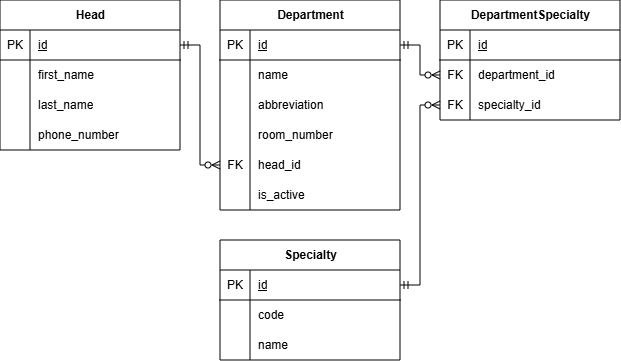

The diagram above was exported from draw.io. Its source (the exported page's mxGraphModel, read from the mxfile embedded in the PNG):
<mxGraphModel dx="937" dy="525" grid="1" gridSize="10" guides="1" tooltips="1" connect="1" arrows="1" fold="1" page="1" pageScale="1" pageWidth="900" pageHeight="1600" math="0" shadow="0">
  <root>
    <mxCell id="0" />
    <mxCell id="1" parent="0" />
    <mxCell id="ax2rW66ki0jQYYPvd95C-1" parent="1" style="shape=table;startSize=30;container=1;collapsible=1;childLayout=tableLayout;fixedRows=1;rowLines=0;fontStyle=1;align=center;resizeLast=1;html=1;" value="Head" vertex="1">
      <mxGeometry height="150" width="180" x="120" y="80" as="geometry" />
    </mxCell>
    <mxCell id="ax2rW66ki0jQYYPvd95C-2" parent="ax2rW66ki0jQYYPvd95C-1" style="shape=tableRow;horizontal=0;startSize=0;swimlaneHead=0;swimlaneBody=0;fillColor=none;collapsible=0;dropTarget=0;points=[[0,0.5],[1,0.5]];portConstraint=eastwest;top=0;left=0;right=0;bottom=1;" value="" vertex="1">
      <mxGeometry height="30" width="180" y="30" as="geometry" />
    </mxCell>
    <mxCell id="ax2rW66ki0jQYYPvd95C-3" parent="ax2rW66ki0jQYYPvd95C-2" style="shape=partialRectangle;connectable=0;fillColor=none;top=0;left=0;bottom=0;right=0;fontStyle=1;overflow=hidden;whiteSpace=wrap;html=1;" value="&lt;span style=&quot;font-weight: normal;&quot;&gt;PK&lt;/span&gt;" vertex="1">
      <mxGeometry height="30" width="30" as="geometry">
        <mxRectangle height="30" width="30" as="alternateBounds" />
      </mxGeometry>
    </mxCell>
    <mxCell id="ax2rW66ki0jQYYPvd95C-4" parent="ax2rW66ki0jQYYPvd95C-2" style="shape=partialRectangle;connectable=0;fillColor=none;top=0;left=0;bottom=0;right=0;align=left;spacingLeft=6;fontStyle=5;overflow=hidden;whiteSpace=wrap;html=1;" value="&lt;span style=&quot;font-weight: normal;&quot;&gt;id&lt;/span&gt;" vertex="1">
      <mxGeometry height="30" width="150" x="30" as="geometry">
        <mxRectangle height="30" width="150" as="alternateBounds" />
      </mxGeometry>
    </mxCell>
    <mxCell id="ax2rW66ki0jQYYPvd95C-5" parent="ax2rW66ki0jQYYPvd95C-1" style="shape=tableRow;horizontal=0;startSize=0;swimlaneHead=0;swimlaneBody=0;fillColor=none;collapsible=0;dropTarget=0;points=[[0,0.5],[1,0.5]];portConstraint=eastwest;top=0;left=0;right=0;bottom=0;" value="" vertex="1">
      <mxGeometry height="30" width="180" y="60" as="geometry" />
    </mxCell>
    <mxCell id="ax2rW66ki0jQYYPvd95C-6" parent="ax2rW66ki0jQYYPvd95C-5" style="shape=partialRectangle;connectable=0;fillColor=none;top=0;left=0;bottom=0;right=0;editable=1;overflow=hidden;whiteSpace=wrap;html=1;" value="" vertex="1">
      <mxGeometry height="30" width="30" as="geometry">
        <mxRectangle height="30" width="30" as="alternateBounds" />
      </mxGeometry>
    </mxCell>
    <mxCell id="ax2rW66ki0jQYYPvd95C-7" parent="ax2rW66ki0jQYYPvd95C-5" style="shape=partialRectangle;connectable=0;fillColor=none;top=0;left=0;bottom=0;right=0;align=left;spacingLeft=6;overflow=hidden;whiteSpace=wrap;html=1;" value="first_name" vertex="1">
      <mxGeometry height="30" width="150" x="30" as="geometry">
        <mxRectangle height="30" width="150" as="alternateBounds" />
      </mxGeometry>
    </mxCell>
    <mxCell id="ax2rW66ki0jQYYPvd95C-8" parent="ax2rW66ki0jQYYPvd95C-1" style="shape=tableRow;horizontal=0;startSize=0;swimlaneHead=0;swimlaneBody=0;fillColor=none;collapsible=0;dropTarget=0;points=[[0,0.5],[1,0.5]];portConstraint=eastwest;top=0;left=0;right=0;bottom=0;" value="" vertex="1">
      <mxGeometry height="30" width="180" y="90" as="geometry" />
    </mxCell>
    <mxCell id="ax2rW66ki0jQYYPvd95C-9" parent="ax2rW66ki0jQYYPvd95C-8" style="shape=partialRectangle;connectable=0;fillColor=none;top=0;left=0;bottom=0;right=0;editable=1;overflow=hidden;whiteSpace=wrap;html=1;" value="" vertex="1">
      <mxGeometry height="30" width="30" as="geometry">
        <mxRectangle height="30" width="30" as="alternateBounds" />
      </mxGeometry>
    </mxCell>
    <mxCell id="ax2rW66ki0jQYYPvd95C-10" parent="ax2rW66ki0jQYYPvd95C-8" style="shape=partialRectangle;connectable=0;fillColor=none;top=0;left=0;bottom=0;right=0;align=left;spacingLeft=6;overflow=hidden;whiteSpace=wrap;html=1;" value="last_name" vertex="1">
      <mxGeometry height="30" width="150" x="30" as="geometry">
        <mxRectangle height="30" width="150" as="alternateBounds" />
      </mxGeometry>
    </mxCell>
    <mxCell id="ax2rW66ki0jQYYPvd95C-11" parent="ax2rW66ki0jQYYPvd95C-1" style="shape=tableRow;horizontal=0;startSize=0;swimlaneHead=0;swimlaneBody=0;fillColor=none;collapsible=0;dropTarget=0;points=[[0,0.5],[1,0.5]];portConstraint=eastwest;top=0;left=0;right=0;bottom=0;" value="" vertex="1">
      <mxGeometry height="30" width="180" y="120" as="geometry" />
    </mxCell>
    <mxCell id="ax2rW66ki0jQYYPvd95C-12" parent="ax2rW66ki0jQYYPvd95C-11" style="shape=partialRectangle;connectable=0;fillColor=none;top=0;left=0;bottom=0;right=0;editable=1;overflow=hidden;whiteSpace=wrap;html=1;" value="" vertex="1">
      <mxGeometry height="30" width="30" as="geometry">
        <mxRectangle height="30" width="30" as="alternateBounds" />
      </mxGeometry>
    </mxCell>
    <mxCell id="ax2rW66ki0jQYYPvd95C-13" parent="ax2rW66ki0jQYYPvd95C-11" style="shape=partialRectangle;connectable=0;fillColor=none;top=0;left=0;bottom=0;right=0;align=left;spacingLeft=6;overflow=hidden;whiteSpace=wrap;html=1;" value="phone_number" vertex="1">
      <mxGeometry height="30" width="150" x="30" as="geometry">
        <mxRectangle height="30" width="150" as="alternateBounds" />
      </mxGeometry>
    </mxCell>
    <mxCell id="ax2rW66ki0jQYYPvd95C-14" parent="1" style="shape=table;startSize=30;container=1;collapsible=1;childLayout=tableLayout;fixedRows=1;rowLines=0;fontStyle=1;align=center;resizeLast=1;html=1;" value="Department" vertex="1">
      <mxGeometry height="210" width="180" x="340" y="80" as="geometry" />
    </mxCell>
    <mxCell id="ax2rW66ki0jQYYPvd95C-15" parent="ax2rW66ki0jQYYPvd95C-14" style="shape=tableRow;horizontal=0;startSize=0;swimlaneHead=0;swimlaneBody=0;fillColor=none;collapsible=0;dropTarget=0;points=[[0,0.5],[1,0.5]];portConstraint=eastwest;top=0;left=0;right=0;bottom=1;" value="" vertex="1">
      <mxGeometry height="30" width="180" y="30" as="geometry" />
    </mxCell>
    <mxCell id="ax2rW66ki0jQYYPvd95C-16" parent="ax2rW66ki0jQYYPvd95C-15" style="shape=partialRectangle;connectable=0;fillColor=none;top=0;left=0;bottom=0;right=0;fontStyle=1;overflow=hidden;whiteSpace=wrap;html=1;" value="&lt;span style=&quot;font-weight: normal;&quot;&gt;PK&lt;/span&gt;" vertex="1">
      <mxGeometry height="30" width="30" as="geometry">
        <mxRectangle height="30" width="30" as="alternateBounds" />
      </mxGeometry>
    </mxCell>
    <mxCell id="ax2rW66ki0jQYYPvd95C-17" parent="ax2rW66ki0jQYYPvd95C-15" style="shape=partialRectangle;connectable=0;fillColor=none;top=0;left=0;bottom=0;right=0;align=left;spacingLeft=6;fontStyle=5;overflow=hidden;whiteSpace=wrap;html=1;" value="&lt;span style=&quot;font-weight: normal;&quot;&gt;id&lt;/span&gt;" vertex="1">
      <mxGeometry height="30" width="150" x="30" as="geometry">
        <mxRectangle height="30" width="150" as="alternateBounds" />
      </mxGeometry>
    </mxCell>
    <mxCell id="ax2rW66ki0jQYYPvd95C-18" parent="ax2rW66ki0jQYYPvd95C-14" style="shape=tableRow;horizontal=0;startSize=0;swimlaneHead=0;swimlaneBody=0;fillColor=none;collapsible=0;dropTarget=0;points=[[0,0.5],[1,0.5]];portConstraint=eastwest;top=0;left=0;right=0;bottom=0;" value="" vertex="1">
      <mxGeometry height="30" width="180" y="60" as="geometry" />
    </mxCell>
    <mxCell id="ax2rW66ki0jQYYPvd95C-19" parent="ax2rW66ki0jQYYPvd95C-18" style="shape=partialRectangle;connectable=0;fillColor=none;top=0;left=0;bottom=0;right=0;editable=1;overflow=hidden;whiteSpace=wrap;html=1;" value="" vertex="1">
      <mxGeometry height="30" width="30" as="geometry">
        <mxRectangle height="30" width="30" as="alternateBounds" />
      </mxGeometry>
    </mxCell>
    <mxCell id="ax2rW66ki0jQYYPvd95C-20" parent="ax2rW66ki0jQYYPvd95C-18" style="shape=partialRectangle;connectable=0;fillColor=none;top=0;left=0;bottom=0;right=0;align=left;spacingLeft=6;overflow=hidden;whiteSpace=wrap;html=1;" value="name" vertex="1">
      <mxGeometry height="30" width="150" x="30" as="geometry">
        <mxRectangle height="30" width="150" as="alternateBounds" />
      </mxGeometry>
    </mxCell>
    <mxCell id="ax2rW66ki0jQYYPvd95C-21" parent="ax2rW66ki0jQYYPvd95C-14" style="shape=tableRow;horizontal=0;startSize=0;swimlaneHead=0;swimlaneBody=0;fillColor=none;collapsible=0;dropTarget=0;points=[[0,0.5],[1,0.5]];portConstraint=eastwest;top=0;left=0;right=0;bottom=0;" value="" vertex="1">
      <mxGeometry height="30" width="180" y="90" as="geometry" />
    </mxCell>
    <mxCell id="ax2rW66ki0jQYYPvd95C-22" parent="ax2rW66ki0jQYYPvd95C-21" style="shape=partialRectangle;connectable=0;fillColor=none;top=0;left=0;bottom=0;right=0;editable=1;overflow=hidden;whiteSpace=wrap;html=1;" value="" vertex="1">
      <mxGeometry height="30" width="30" as="geometry">
        <mxRectangle height="30" width="30" as="alternateBounds" />
      </mxGeometry>
    </mxCell>
    <mxCell id="ax2rW66ki0jQYYPvd95C-23" parent="ax2rW66ki0jQYYPvd95C-21" style="shape=partialRectangle;connectable=0;fillColor=none;top=0;left=0;bottom=0;right=0;align=left;spacingLeft=6;overflow=hidden;whiteSpace=wrap;html=1;" value="abbreviation" vertex="1">
      <mxGeometry height="30" width="150" x="30" as="geometry">
        <mxRectangle height="30" width="150" as="alternateBounds" />
      </mxGeometry>
    </mxCell>
    <mxCell id="ax2rW66ki0jQYYPvd95C-24" parent="ax2rW66ki0jQYYPvd95C-14" style="shape=tableRow;horizontal=0;startSize=0;swimlaneHead=0;swimlaneBody=0;fillColor=none;collapsible=0;dropTarget=0;points=[[0,0.5],[1,0.5]];portConstraint=eastwest;top=0;left=0;right=0;bottom=0;" value="" vertex="1">
      <mxGeometry height="30" width="180" y="120" as="geometry" />
    </mxCell>
    <mxCell id="ax2rW66ki0jQYYPvd95C-25" parent="ax2rW66ki0jQYYPvd95C-24" style="shape=partialRectangle;connectable=0;fillColor=none;top=0;left=0;bottom=0;right=0;editable=1;overflow=hidden;whiteSpace=wrap;html=1;" value="" vertex="1">
      <mxGeometry height="30" width="30" as="geometry">
        <mxRectangle height="30" width="30" as="alternateBounds" />
      </mxGeometry>
    </mxCell>
    <mxCell id="ax2rW66ki0jQYYPvd95C-26" parent="ax2rW66ki0jQYYPvd95C-24" style="shape=partialRectangle;connectable=0;fillColor=none;top=0;left=0;bottom=0;right=0;align=left;spacingLeft=6;overflow=hidden;whiteSpace=wrap;html=1;" value="room_number" vertex="1">
      <mxGeometry height="30" width="150" x="30" as="geometry">
        <mxRectangle height="30" width="150" as="alternateBounds" />
      </mxGeometry>
    </mxCell>
    <mxCell id="ax2rW66ki0jQYYPvd95C-41" parent="ax2rW66ki0jQYYPvd95C-14" style="shape=tableRow;horizontal=0;startSize=0;swimlaneHead=0;swimlaneBody=0;fillColor=none;collapsible=0;dropTarget=0;points=[[0,0.5],[1,0.5]];portConstraint=eastwest;top=0;left=0;right=0;bottom=0;" value="" vertex="1">
      <mxGeometry height="30" width="180" y="150" as="geometry" />
    </mxCell>
    <mxCell id="ax2rW66ki0jQYYPvd95C-42" parent="ax2rW66ki0jQYYPvd95C-41" style="shape=partialRectangle;connectable=0;fillColor=none;top=0;left=0;bottom=0;right=0;editable=1;overflow=hidden;whiteSpace=wrap;html=1;" value="FK" vertex="1">
      <mxGeometry height="30" width="30" as="geometry">
        <mxRectangle height="30" width="30" as="alternateBounds" />
      </mxGeometry>
    </mxCell>
    <mxCell id="ax2rW66ki0jQYYPvd95C-43" parent="ax2rW66ki0jQYYPvd95C-41" style="shape=partialRectangle;connectable=0;fillColor=none;top=0;left=0;bottom=0;right=0;align=left;spacingLeft=6;overflow=hidden;whiteSpace=wrap;html=1;" value="head_id" vertex="1">
      <mxGeometry height="30" width="150" x="30" as="geometry">
        <mxRectangle height="30" width="150" as="alternateBounds" />
      </mxGeometry>
    </mxCell>
    <mxCell id="ax2rW66ki0jQYYPvd95C-70" parent="ax2rW66ki0jQYYPvd95C-14" style="shape=tableRow;horizontal=0;startSize=0;swimlaneHead=0;swimlaneBody=0;fillColor=none;collapsible=0;dropTarget=0;points=[[0,0.5],[1,0.5]];portConstraint=eastwest;top=0;left=0;right=0;bottom=0;" value="" vertex="1">
      <mxGeometry height="30" width="180" y="180" as="geometry" />
    </mxCell>
    <mxCell id="ax2rW66ki0jQYYPvd95C-71" parent="ax2rW66ki0jQYYPvd95C-70" style="shape=partialRectangle;connectable=0;fillColor=none;top=0;left=0;bottom=0;right=0;editable=1;overflow=hidden;whiteSpace=wrap;html=1;" value="" vertex="1">
      <mxGeometry height="30" width="30" as="geometry">
        <mxRectangle height="30" width="30" as="alternateBounds" />
      </mxGeometry>
    </mxCell>
    <mxCell id="ax2rW66ki0jQYYPvd95C-72" parent="ax2rW66ki0jQYYPvd95C-70" style="shape=partialRectangle;connectable=0;fillColor=none;top=0;left=0;bottom=0;right=0;align=left;spacingLeft=6;overflow=hidden;whiteSpace=wrap;html=1;" value="is_active" vertex="1">
      <mxGeometry height="30" width="150" x="30" as="geometry">
        <mxRectangle height="30" width="150" as="alternateBounds" />
      </mxGeometry>
    </mxCell>
    <mxCell id="ax2rW66ki0jQYYPvd95C-44" parent="1" style="shape=table;startSize=30;container=1;collapsible=1;childLayout=tableLayout;fixedRows=1;rowLines=0;fontStyle=1;align=center;resizeLast=1;html=1;" value="DepartmentSpecialty" vertex="1">
      <mxGeometry height="120" width="180" x="560" y="80" as="geometry" />
    </mxCell>
    <mxCell id="ax2rW66ki0jQYYPvd95C-45" parent="ax2rW66ki0jQYYPvd95C-44" style="shape=tableRow;horizontal=0;startSize=0;swimlaneHead=0;swimlaneBody=0;fillColor=none;collapsible=0;dropTarget=0;points=[[0,0.5],[1,0.5]];portConstraint=eastwest;top=0;left=0;right=0;bottom=1;" value="" vertex="1">
      <mxGeometry height="30" width="180" y="30" as="geometry" />
    </mxCell>
    <mxCell id="ax2rW66ki0jQYYPvd95C-46" parent="ax2rW66ki0jQYYPvd95C-45" style="shape=partialRectangle;connectable=0;fillColor=none;top=0;left=0;bottom=0;right=0;fontStyle=1;overflow=hidden;whiteSpace=wrap;html=1;" value="&lt;span style=&quot;font-weight: normal;&quot;&gt;PK&lt;/span&gt;" vertex="1">
      <mxGeometry height="30" width="30" as="geometry">
        <mxRectangle height="30" width="30" as="alternateBounds" />
      </mxGeometry>
    </mxCell>
    <mxCell id="ax2rW66ki0jQYYPvd95C-47" parent="ax2rW66ki0jQYYPvd95C-45" style="shape=partialRectangle;connectable=0;fillColor=none;top=0;left=0;bottom=0;right=0;align=left;spacingLeft=6;fontStyle=5;overflow=hidden;whiteSpace=wrap;html=1;" value="&lt;span style=&quot;font-weight: normal;&quot;&gt;id&lt;/span&gt;" vertex="1">
      <mxGeometry height="30" width="150" x="30" as="geometry">
        <mxRectangle height="30" width="150" as="alternateBounds" />
      </mxGeometry>
    </mxCell>
    <mxCell id="ax2rW66ki0jQYYPvd95C-48" parent="ax2rW66ki0jQYYPvd95C-44" style="shape=tableRow;horizontal=0;startSize=0;swimlaneHead=0;swimlaneBody=0;fillColor=none;collapsible=0;dropTarget=0;points=[[0,0.5],[1,0.5]];portConstraint=eastwest;top=0;left=0;right=0;bottom=0;" value="" vertex="1">
      <mxGeometry height="30" width="180" y="60" as="geometry" />
    </mxCell>
    <mxCell id="ax2rW66ki0jQYYPvd95C-49" parent="ax2rW66ki0jQYYPvd95C-48" style="shape=partialRectangle;connectable=0;fillColor=none;top=0;left=0;bottom=0;right=0;editable=1;overflow=hidden;whiteSpace=wrap;html=1;" value="FK" vertex="1">
      <mxGeometry height="30" width="30" as="geometry">
        <mxRectangle height="30" width="30" as="alternateBounds" />
      </mxGeometry>
    </mxCell>
    <mxCell id="ax2rW66ki0jQYYPvd95C-50" parent="ax2rW66ki0jQYYPvd95C-48" style="shape=partialRectangle;connectable=0;fillColor=none;top=0;left=0;bottom=0;right=0;align=left;spacingLeft=6;overflow=hidden;whiteSpace=wrap;html=1;" value="department_id" vertex="1">
      <mxGeometry height="30" width="150" x="30" as="geometry">
        <mxRectangle height="30" width="150" as="alternateBounds" />
      </mxGeometry>
    </mxCell>
    <mxCell id="ax2rW66ki0jQYYPvd95C-51" parent="ax2rW66ki0jQYYPvd95C-44" style="shape=tableRow;horizontal=0;startSize=0;swimlaneHead=0;swimlaneBody=0;fillColor=none;collapsible=0;dropTarget=0;points=[[0,0.5],[1,0.5]];portConstraint=eastwest;top=0;left=0;right=0;bottom=0;" value="" vertex="1">
      <mxGeometry height="30" width="180" y="90" as="geometry" />
    </mxCell>
    <mxCell id="ax2rW66ki0jQYYPvd95C-52" parent="ax2rW66ki0jQYYPvd95C-51" style="shape=partialRectangle;connectable=0;fillColor=none;top=0;left=0;bottom=0;right=0;editable=1;overflow=hidden;whiteSpace=wrap;html=1;" value="FK" vertex="1">
      <mxGeometry height="30" width="30" as="geometry">
        <mxRectangle height="30" width="30" as="alternateBounds" />
      </mxGeometry>
    </mxCell>
    <mxCell id="ax2rW66ki0jQYYPvd95C-53" parent="ax2rW66ki0jQYYPvd95C-51" style="shape=partialRectangle;connectable=0;fillColor=none;top=0;left=0;bottom=0;right=0;align=left;spacingLeft=6;overflow=hidden;whiteSpace=wrap;html=1;" value="specialty_id" vertex="1">
      <mxGeometry height="30" width="150" x="30" as="geometry">
        <mxRectangle height="30" width="150" as="alternateBounds" />
      </mxGeometry>
    </mxCell>
    <mxCell id="ax2rW66ki0jQYYPvd95C-60" parent="1" style="shape=table;startSize=30;container=1;collapsible=1;childLayout=tableLayout;fixedRows=1;rowLines=0;fontStyle=1;align=center;resizeLast=1;html=1;" value="Specialty" vertex="1">
      <mxGeometry height="120" width="180" x="340" y="320" as="geometry" />
    </mxCell>
    <mxCell id="ax2rW66ki0jQYYPvd95C-61" parent="ax2rW66ki0jQYYPvd95C-60" style="shape=tableRow;horizontal=0;startSize=0;swimlaneHead=0;swimlaneBody=0;fillColor=none;collapsible=0;dropTarget=0;points=[[0,0.5],[1,0.5]];portConstraint=eastwest;top=0;left=0;right=0;bottom=1;" value="" vertex="1">
      <mxGeometry height="30" width="180" y="30" as="geometry" />
    </mxCell>
    <mxCell id="ax2rW66ki0jQYYPvd95C-62" parent="ax2rW66ki0jQYYPvd95C-61" style="shape=partialRectangle;connectable=0;fillColor=none;top=0;left=0;bottom=0;right=0;fontStyle=1;overflow=hidden;whiteSpace=wrap;html=1;" value="&lt;span style=&quot;font-weight: normal;&quot;&gt;PK&lt;/span&gt;" vertex="1">
      <mxGeometry height="30" width="30" as="geometry">
        <mxRectangle height="30" width="30" as="alternateBounds" />
      </mxGeometry>
    </mxCell>
    <mxCell id="ax2rW66ki0jQYYPvd95C-63" parent="ax2rW66ki0jQYYPvd95C-61" style="shape=partialRectangle;connectable=0;fillColor=none;top=0;left=0;bottom=0;right=0;align=left;spacingLeft=6;fontStyle=5;overflow=hidden;whiteSpace=wrap;html=1;" value="&lt;span style=&quot;font-weight: normal;&quot;&gt;id&lt;/span&gt;" vertex="1">
      <mxGeometry height="30" width="150" x="30" as="geometry">
        <mxRectangle height="30" width="150" as="alternateBounds" />
      </mxGeometry>
    </mxCell>
    <mxCell id="ax2rW66ki0jQYYPvd95C-64" parent="ax2rW66ki0jQYYPvd95C-60" style="shape=tableRow;horizontal=0;startSize=0;swimlaneHead=0;swimlaneBody=0;fillColor=none;collapsible=0;dropTarget=0;points=[[0,0.5],[1,0.5]];portConstraint=eastwest;top=0;left=0;right=0;bottom=0;" value="" vertex="1">
      <mxGeometry height="30" width="180" y="60" as="geometry" />
    </mxCell>
    <mxCell id="ax2rW66ki0jQYYPvd95C-65" parent="ax2rW66ki0jQYYPvd95C-64" style="shape=partialRectangle;connectable=0;fillColor=none;top=0;left=0;bottom=0;right=0;editable=1;overflow=hidden;whiteSpace=wrap;html=1;" value="" vertex="1">
      <mxGeometry height="30" width="30" as="geometry">
        <mxRectangle height="30" width="30" as="alternateBounds" />
      </mxGeometry>
    </mxCell>
    <mxCell id="ax2rW66ki0jQYYPvd95C-66" parent="ax2rW66ki0jQYYPvd95C-64" style="shape=partialRectangle;connectable=0;fillColor=none;top=0;left=0;bottom=0;right=0;align=left;spacingLeft=6;overflow=hidden;whiteSpace=wrap;html=1;" value="code" vertex="1">
      <mxGeometry height="30" width="150" x="30" as="geometry">
        <mxRectangle height="30" width="150" as="alternateBounds" />
      </mxGeometry>
    </mxCell>
    <mxCell id="ax2rW66ki0jQYYPvd95C-67" parent="ax2rW66ki0jQYYPvd95C-60" style="shape=tableRow;horizontal=0;startSize=0;swimlaneHead=0;swimlaneBody=0;fillColor=none;collapsible=0;dropTarget=0;points=[[0,0.5],[1,0.5]];portConstraint=eastwest;top=0;left=0;right=0;bottom=0;" value="" vertex="1">
      <mxGeometry height="30" width="180" y="90" as="geometry" />
    </mxCell>
    <mxCell id="ax2rW66ki0jQYYPvd95C-68" parent="ax2rW66ki0jQYYPvd95C-67" style="shape=partialRectangle;connectable=0;fillColor=none;top=0;left=0;bottom=0;right=0;editable=1;overflow=hidden;whiteSpace=wrap;html=1;" value="" vertex="1">
      <mxGeometry height="30" width="30" as="geometry">
        <mxRectangle height="30" width="30" as="alternateBounds" />
      </mxGeometry>
    </mxCell>
    <mxCell id="ax2rW66ki0jQYYPvd95C-69" parent="ax2rW66ki0jQYYPvd95C-67" style="shape=partialRectangle;connectable=0;fillColor=none;top=0;left=0;bottom=0;right=0;align=left;spacingLeft=6;overflow=hidden;whiteSpace=wrap;html=1;" value="name" vertex="1">
      <mxGeometry height="30" width="150" x="30" as="geometry">
        <mxRectangle height="30" width="150" as="alternateBounds" />
      </mxGeometry>
    </mxCell>
    <mxCell id="ax2rW66ki0jQYYPvd95C-73" edge="1" parent="1" source="ax2rW66ki0jQYYPvd95C-2" style="edgeStyle=orthogonalEdgeStyle;rounded=0;orthogonalLoop=1;jettySize=auto;html=1;exitX=1;exitY=0.5;exitDx=0;exitDy=0;entryX=0;entryY=0.5;entryDx=0;entryDy=0;startArrow=ERmandOne;startFill=0;endArrow=ERzeroToMany;endFill=0;" target="ax2rW66ki0jQYYPvd95C-41">
      <mxGeometry relative="1" as="geometry" />
    </mxCell>
    <mxCell id="ax2rW66ki0jQYYPvd95C-74" edge="1" parent="1" source="ax2rW66ki0jQYYPvd95C-15" style="edgeStyle=orthogonalEdgeStyle;rounded=0;orthogonalLoop=1;jettySize=auto;html=1;exitX=1;exitY=0.5;exitDx=0;exitDy=0;entryX=0;entryY=0.5;entryDx=0;entryDy=0;startArrow=ERmandOne;startFill=0;endArrow=ERzeroToMany;endFill=0;" target="ax2rW66ki0jQYYPvd95C-48">
      <mxGeometry relative="1" as="geometry" />
    </mxCell>
    <mxCell id="ax2rW66ki0jQYYPvd95C-75" edge="1" parent="1" source="ax2rW66ki0jQYYPvd95C-61" style="edgeStyle=orthogonalEdgeStyle;rounded=0;orthogonalLoop=1;jettySize=auto;html=1;exitX=1;exitY=0.5;exitDx=0;exitDy=0;entryX=0;entryY=0.5;entryDx=0;entryDy=0;startArrow=ERmandOne;startFill=0;endArrow=ERzeroToMany;endFill=0;" target="ax2rW66ki0jQYYPvd95C-51">
      <mxGeometry relative="1" as="geometry" />
    </mxCell>
  </root>
</mxGraphModel>